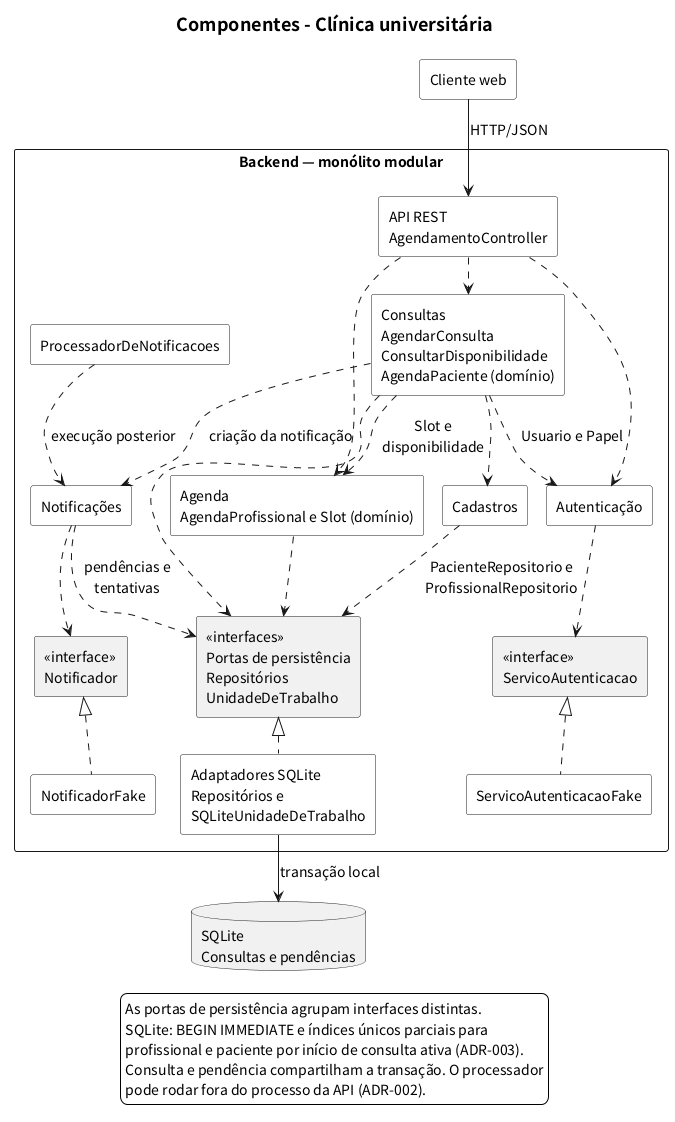

The diagram above was rendered by PlantUML. Its source (embedded in the PNG):
@startuml componentes
!pragma layout smetana

skinparam monochrome true
skinparam shadowing false
skinparam defaultFontName SansSerif
skinparam defaultFontSize 14
skinparam titleFontSize 18
skinparam componentStyle rectangle
skinparam componentBackgroundColor white
skinparam packageStyle rectangle
skinparam packageTitleAlignment left
skinparam packageBackgroundColor white
skinparam legendBackgroundColor white
skinparam nodesep 28

title Componentes - Clínica universitária

component "Cliente web" as Web

package "Backend — monólito modular" {
  component "API REST\nAgendamentoController" as API
  component "Consultas\nAgendarConsulta\nConsultarDisponibilidade\nAgendaPaciente (domínio)" as Consultas
  component "Agenda\nAgendaProfissional e Slot (domínio)" as Agenda
  component Cadastros
  component "Notificações" as Notificacoes
  component "Autenticação" as Autenticacao

  rectangle "«interfaces»\nPortas de persistência\nRepositórios\nUnidadeDeTrabalho" as Dados
  rectangle "«interface»\nNotificador" as Notificador
  rectangle "«interface»\nServicoAutenticacao" as ServicoAutenticacao
  component "Adaptadores SQLite\nRepositórios e\nSQLiteUnidadeDeTrabalho" as SQLite
  component NotificadorFake
  component ServicoAutenticacaoFake
  component ProcessadorDeNotificacoes
}

database "SQLite\nConsultas e pendências" as Banco

Web -down-> API : HTTP/JSON
API ..> Consultas
API ..> Agenda
API ..> Autenticacao
Consultas ..> Agenda : Slot e\ndisponibilidade
Consultas ..> Cadastros
Consultas ..> Autenticacao : Usuario e Papel
Consultas ..> Notificacoes : criação da notificação
Consultas ..> Dados
Agenda ..> Dados
Cadastros ..> Dados : PacienteRepositorio e\nProfissionalRepositorio
Autenticacao ..> ServicoAutenticacao
ServicoAutenticacaoFake .up.|> ServicoAutenticacao

ProcessadorDeNotificacoes ..> Notificacoes : execução posterior
Notificacoes ..> Dados : pendências e\ntentativas
Notificacoes ..> Notificador
NotificadorFake .up.|> Notificador

SQLite .up.|> Dados
SQLite -down-> Banco : transação local

legend bottom
  As portas de persistência agrupam interfaces distintas.
  SQLite: BEGIN IMMEDIATE e índices únicos parciais para
  profissional e paciente por início de consulta ativa (ADR-003).
  Consulta e pendência compartilham a transação. O processador
  pode rodar fora do processo da API (ADR-002).
endlegend
@enduml